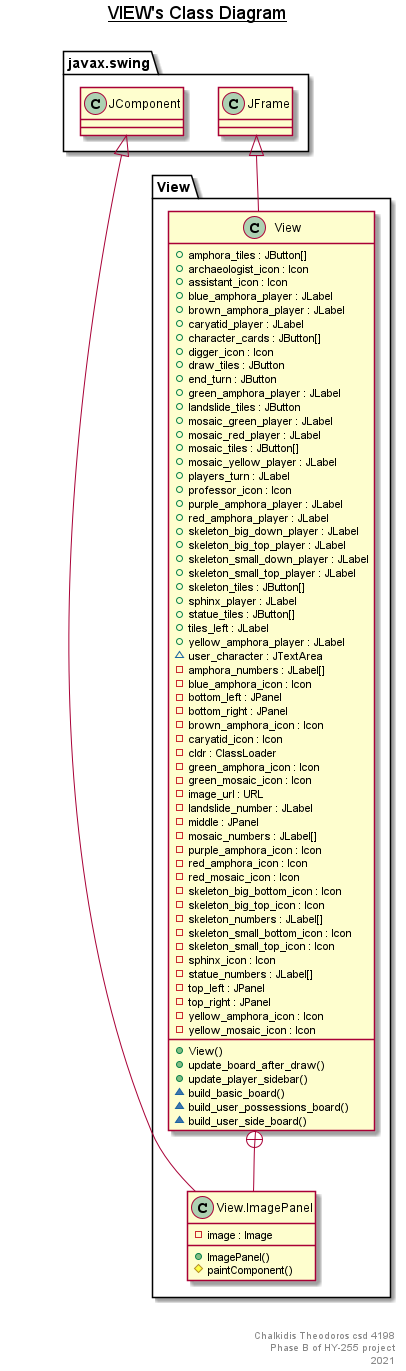

The diagram above was rendered by PlantUML. Its source (embedded in the PNG):
@startuml

title __VIEW's Class Diagram__\n

  namespace View {
    class View.View {
        + amphora_tiles : JButton[]
        + archaeologist_icon : Icon
        + assistant_icon : Icon
        + blue_amphora_player : JLabel
        + brown_amphora_player : JLabel
        + caryatid_player : JLabel
        + character_cards : JButton[]
        + digger_icon : Icon
        + draw_tiles : JButton
        + end_turn : JButton
        + green_amphora_player : JLabel
        + landslide_tiles : JButton
        + mosaic_green_player : JLabel
        + mosaic_red_player : JLabel
        + mosaic_tiles : JButton[]
        + mosaic_yellow_player : JLabel
        + players_turn : JLabel
        + professor_icon : Icon
        + purple_amphora_player : JLabel
        + red_amphora_player : JLabel
        + skeleton_big_down_player : JLabel
        + skeleton_big_top_player : JLabel
        + skeleton_small_down_player : JLabel
        + skeleton_small_top_player : JLabel
        + skeleton_tiles : JButton[]
        + sphinx_player : JLabel
        + statue_tiles : JButton[]
        + tiles_left : JLabel
        + yellow_amphora_player : JLabel
        ~ user_character : JTextArea
        - amphora_numbers : JLabel[]
        - blue_amphora_icon : Icon
        - bottom_left : JPanel
        - bottom_right : JPanel
        - brown_amphora_icon : Icon
        - caryatid_icon : Icon
        - cldr : ClassLoader
        - green_amphora_icon : Icon
        - green_mosaic_icon : Icon
        - image_url : URL
        - landslide_number : JLabel
        - middle : JPanel
        - mosaic_numbers : JLabel[]
        - purple_amphora_icon : Icon
        - red_amphora_icon : Icon
        - red_mosaic_icon : Icon
        - skeleton_big_bottom_icon : Icon
        - skeleton_big_top_icon : Icon
        - skeleton_numbers : JLabel[]
        - skeleton_small_bottom_icon : Icon
        - skeleton_small_top_icon : Icon
        - sphinx_icon : Icon
        - statue_numbers : JLabel[]
        - top_left : JPanel
        - top_right : JPanel
        - yellow_amphora_icon : Icon
        - yellow_mosaic_icon : Icon
        + View()
        + update_board_after_draw()
        + update_player_sidebar()
        ~ build_basic_board()
        ~ build_user_possessions_board()
        ~ build_user_side_board()
    }
  }
  

  namespace View {
    class View.View.ImagePanel {
        - image : Image
        + ImagePanel()
        # paintComponent()
    }
  }
  

  View.View -up-|> javax.swing.JFrame
  View.View +-down- View.View.ImagePanel
  View.View.ImagePanel -up-|> javax.swing.JComponent


right footer


Chalkidis Theodoros csd 4198
Phase B of HY-255 project
2021
endfooter

@enduml